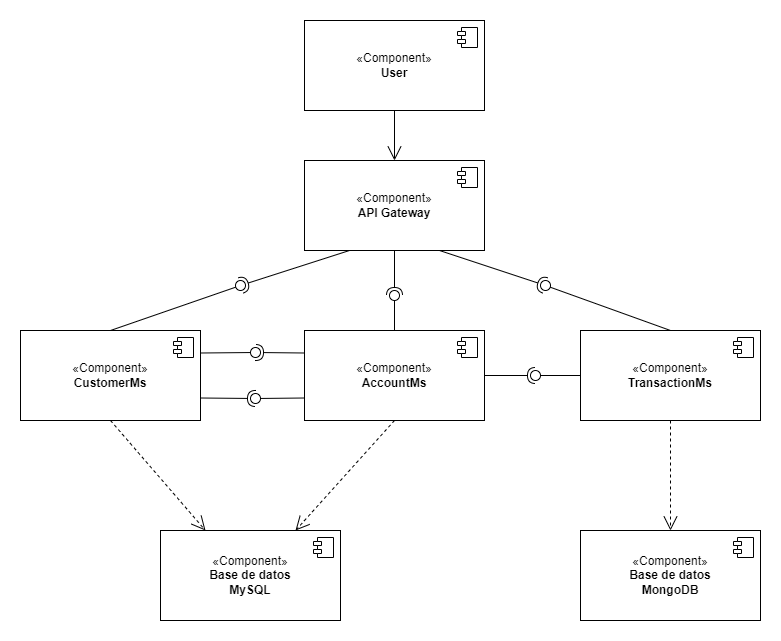

The diagram above was exported from draw.io. Its source (the exported page's mxGraphModel, read from the mxfile embedded in the PNG):
<mxGraphModel dx="1112" dy="479" grid="1" gridSize="10" guides="1" tooltips="1" connect="1" arrows="1" fold="1" page="1" pageScale="1" pageWidth="827" pageHeight="1169" math="0" shadow="0">
  <root>
    <mxCell id="0" />
    <mxCell id="1" parent="0" />
    <mxCell id="0jig4ThT1370CkCaApWA-1" value="«Component»&lt;br&gt;&lt;b&gt;CustomerMs&lt;/b&gt;" style="html=1;dropTarget=0;whiteSpace=wrap;" parent="1" vertex="1">
      <mxGeometry x="40" y="390" width="180" height="90" as="geometry" />
    </mxCell>
    <mxCell id="0jig4ThT1370CkCaApWA-2" value="" style="shape=module;jettyWidth=8;jettyHeight=4;" parent="0jig4ThT1370CkCaApWA-1" vertex="1">
      <mxGeometry x="1" width="20" height="20" relative="1" as="geometry">
        <mxPoint x="-27" y="7" as="offset" />
      </mxGeometry>
    </mxCell>
    <mxCell id="0jig4ThT1370CkCaApWA-7" value="«Component»&lt;br&gt;&lt;b&gt;AccountMs&lt;/b&gt;" style="html=1;dropTarget=0;whiteSpace=wrap;" parent="1" vertex="1">
      <mxGeometry x="324" y="390" width="180" height="90" as="geometry" />
    </mxCell>
    <mxCell id="0jig4ThT1370CkCaApWA-8" value="" style="shape=module;jettyWidth=8;jettyHeight=4;" parent="0jig4ThT1370CkCaApWA-7" vertex="1">
      <mxGeometry x="1" width="20" height="20" relative="1" as="geometry">
        <mxPoint x="-27" y="7" as="offset" />
      </mxGeometry>
    </mxCell>
    <mxCell id="0jig4ThT1370CkCaApWA-9" value="«Component»&lt;br&gt;&lt;b&gt;Base de datos&lt;/b&gt;&lt;div&gt;&lt;b&gt;MySQL&lt;/b&gt;&lt;/div&gt;" style="html=1;dropTarget=0;whiteSpace=wrap;" parent="1" vertex="1">
      <mxGeometry x="180" y="590" width="180" height="90" as="geometry" />
    </mxCell>
    <mxCell id="0jig4ThT1370CkCaApWA-10" value="" style="shape=module;jettyWidth=8;jettyHeight=4;" parent="0jig4ThT1370CkCaApWA-9" vertex="1">
      <mxGeometry x="1" width="20" height="20" relative="1" as="geometry">
        <mxPoint x="-27" y="7" as="offset" />
      </mxGeometry>
    </mxCell>
    <mxCell id="0jig4ThT1370CkCaApWA-11" value="" style="endArrow=open;endSize=12;dashed=1;html=1;rounded=0;exitX=0.5;exitY=1;exitDx=0;exitDy=0;entryX=0.25;entryY=0;entryDx=0;entryDy=0;" parent="1" source="0jig4ThT1370CkCaApWA-1" target="0jig4ThT1370CkCaApWA-9" edge="1">
      <mxGeometry width="160" relative="1" as="geometry">
        <mxPoint x="130" y="510" as="sourcePoint" />
        <mxPoint x="290" y="510" as="targetPoint" />
      </mxGeometry>
    </mxCell>
    <mxCell id="0jig4ThT1370CkCaApWA-12" value="" style="endArrow=open;endSize=12;dashed=1;html=1;rounded=0;exitX=0.5;exitY=1;exitDx=0;exitDy=0;entryX=0.75;entryY=0;entryDx=0;entryDy=0;" parent="1" source="0jig4ThT1370CkCaApWA-7" target="0jig4ThT1370CkCaApWA-9" edge="1">
      <mxGeometry x="-0.6364" y="45" width="160" relative="1" as="geometry">
        <mxPoint x="410" y="520" as="sourcePoint" />
        <mxPoint x="570" y="520" as="targetPoint" />
        <mxPoint as="offset" />
      </mxGeometry>
    </mxCell>
    <mxCell id="0jig4ThT1370CkCaApWA-15" value="" style="ellipse;whiteSpace=wrap;html=1;align=center;aspect=fixed;fillColor=none;strokeColor=none;resizable=0;perimeter=centerPerimeter;rotatable=0;allowArrows=0;points=[];outlineConnect=1;" parent="1" vertex="1">
      <mxGeometry x="255" y="510" width="10" height="10" as="geometry" />
    </mxCell>
    <mxCell id="0jig4ThT1370CkCaApWA-16" value="«Component»&lt;br&gt;&lt;b&gt;API Gateway&lt;/b&gt;" style="html=1;dropTarget=0;whiteSpace=wrap;" parent="1" vertex="1">
      <mxGeometry x="324" y="220" width="180" height="90" as="geometry" />
    </mxCell>
    <mxCell id="0jig4ThT1370CkCaApWA-17" value="" style="shape=module;jettyWidth=8;jettyHeight=4;" parent="0jig4ThT1370CkCaApWA-16" vertex="1">
      <mxGeometry x="1" width="20" height="20" relative="1" as="geometry">
        <mxPoint x="-27" y="7" as="offset" />
      </mxGeometry>
    </mxCell>
    <mxCell id="0jig4ThT1370CkCaApWA-18" value="«Component»&lt;br&gt;&lt;b&gt;User&lt;/b&gt;" style="html=1;dropTarget=0;whiteSpace=wrap;" parent="1" vertex="1">
      <mxGeometry x="324" y="80" width="180" height="90" as="geometry" />
    </mxCell>
    <mxCell id="0jig4ThT1370CkCaApWA-19" value="" style="shape=module;jettyWidth=8;jettyHeight=4;" parent="0jig4ThT1370CkCaApWA-18" vertex="1">
      <mxGeometry x="1" width="20" height="20" relative="1" as="geometry">
        <mxPoint x="-27" y="7" as="offset" />
      </mxGeometry>
    </mxCell>
    <mxCell id="0jig4ThT1370CkCaApWA-23" value="" style="rounded=0;orthogonalLoop=1;jettySize=auto;html=1;endArrow=halfCircle;endFill=0;endSize=6;strokeWidth=1;sketch=0;exitX=0.25;exitY=1;exitDx=0;exitDy=0;" parent="1" source="0jig4ThT1370CkCaApWA-16" target="0jig4ThT1370CkCaApWA-25" edge="1">
      <mxGeometry relative="1" as="geometry">
        <mxPoint x="190" y="355" as="sourcePoint" />
      </mxGeometry>
    </mxCell>
    <mxCell id="0jig4ThT1370CkCaApWA-24" value="" style="rounded=0;orthogonalLoop=1;jettySize=auto;html=1;endArrow=oval;endFill=0;sketch=0;sourcePerimeterSpacing=0;targetPerimeterSpacing=0;endSize=10;exitX=0.5;exitY=0;exitDx=0;exitDy=0;" parent="1" source="0jig4ThT1370CkCaApWA-1" target="0jig4ThT1370CkCaApWA-25" edge="1">
      <mxGeometry relative="1" as="geometry">
        <mxPoint x="150" y="355" as="sourcePoint" />
      </mxGeometry>
    </mxCell>
    <mxCell id="0jig4ThT1370CkCaApWA-25" value="" style="ellipse;whiteSpace=wrap;html=1;align=center;aspect=fixed;fillColor=none;strokeColor=none;resizable=0;perimeter=centerPerimeter;rotatable=0;allowArrows=0;points=[];outlineConnect=1;" parent="1" vertex="1">
      <mxGeometry x="255" y="340" width="10" height="10" as="geometry" />
    </mxCell>
    <mxCell id="0jig4ThT1370CkCaApWA-26" value="" style="rounded=0;orthogonalLoop=1;jettySize=auto;html=1;endArrow=halfCircle;endFill=0;endSize=6;strokeWidth=1;sketch=0;exitX=0.5;exitY=1;exitDx=0;exitDy=0;" parent="1" source="0jig4ThT1370CkCaApWA-16" target="0jig4ThT1370CkCaApWA-28" edge="1">
      <mxGeometry relative="1" as="geometry">
        <mxPoint x="400" y="355" as="sourcePoint" />
      </mxGeometry>
    </mxCell>
    <mxCell id="0jig4ThT1370CkCaApWA-27" value="" style="rounded=0;orthogonalLoop=1;jettySize=auto;html=1;endArrow=oval;endFill=0;sketch=0;sourcePerimeterSpacing=0;targetPerimeterSpacing=0;endSize=10;exitX=0.5;exitY=0;exitDx=0;exitDy=0;" parent="1" source="0jig4ThT1370CkCaApWA-7" target="0jig4ThT1370CkCaApWA-28" edge="1">
      <mxGeometry relative="1" as="geometry">
        <mxPoint x="360" y="355" as="sourcePoint" />
      </mxGeometry>
    </mxCell>
    <mxCell id="0jig4ThT1370CkCaApWA-28" value="" style="ellipse;whiteSpace=wrap;html=1;align=center;aspect=fixed;fillColor=none;strokeColor=none;resizable=0;perimeter=centerPerimeter;rotatable=0;allowArrows=0;points=[];outlineConnect=1;" parent="1" vertex="1">
      <mxGeometry x="409" y="350" width="10" height="10" as="geometry" />
    </mxCell>
    <mxCell id="0jig4ThT1370CkCaApWA-31" value="" style="endArrow=open;endFill=1;endSize=12;html=1;rounded=0;entryX=0.5;entryY=0;entryDx=0;entryDy=0;exitX=0.5;exitY=1;exitDx=0;exitDy=0;" parent="1" source="0jig4ThT1370CkCaApWA-18" target="0jig4ThT1370CkCaApWA-16" edge="1">
      <mxGeometry width="160" relative="1" as="geometry">
        <mxPoint x="40" y="190" as="sourcePoint" />
        <mxPoint x="200" y="190" as="targetPoint" />
      </mxGeometry>
    </mxCell>
    <mxCell id="MdtvUUNjL_6FvpRwWfK3-6" value="" style="ellipse;whiteSpace=wrap;html=1;align=center;aspect=fixed;fillColor=none;strokeColor=none;resizable=0;perimeter=centerPerimeter;rotatable=0;allowArrows=0;points=[];outlineConnect=1;" parent="1" vertex="1">
      <mxGeometry x="265" y="410" width="10" height="10" as="geometry" />
    </mxCell>
    <mxCell id="MdtvUUNjL_6FvpRwWfK3-12" value="" style="ellipse;whiteSpace=wrap;html=1;align=center;aspect=fixed;fillColor=none;strokeColor=none;resizable=0;perimeter=centerPerimeter;rotatable=0;allowArrows=0;points=[];outlineConnect=1;" parent="1" vertex="1">
      <mxGeometry x="265" y="400" width="10" height="10" as="geometry" />
    </mxCell>
    <mxCell id="MdtvUUNjL_6FvpRwWfK3-16" value="" style="rounded=0;orthogonalLoop=1;jettySize=auto;html=1;endArrow=halfCircle;endFill=0;endSize=6;strokeWidth=1;sketch=0;exitX=0;exitY=0.25;exitDx=0;exitDy=0;" parent="1" source="0jig4ThT1370CkCaApWA-7" edge="1">
      <mxGeometry relative="1" as="geometry">
        <mxPoint x="295" y="412" as="sourcePoint" />
        <mxPoint x="275" y="412" as="targetPoint" />
      </mxGeometry>
    </mxCell>
    <mxCell id="MdtvUUNjL_6FvpRwWfK3-17" value="" style="rounded=0;orthogonalLoop=1;jettySize=auto;html=1;endArrow=oval;endFill=0;sketch=0;sourcePerimeterSpacing=0;targetPerimeterSpacing=0;endSize=10;exitX=1;exitY=0.25;exitDx=0;exitDy=0;" parent="1" source="0jig4ThT1370CkCaApWA-1" edge="1">
      <mxGeometry relative="1" as="geometry">
        <mxPoint x="255" y="412" as="sourcePoint" />
        <mxPoint x="275" y="412" as="targetPoint" />
      </mxGeometry>
    </mxCell>
    <mxCell id="MdtvUUNjL_6FvpRwWfK3-18" value="" style="ellipse;whiteSpace=wrap;html=1;align=center;aspect=fixed;fillColor=none;strokeColor=none;resizable=0;perimeter=centerPerimeter;rotatable=0;allowArrows=0;points=[];outlineConnect=1;" parent="1" vertex="1">
      <mxGeometry x="270" y="410" width="10" height="10" as="geometry" />
    </mxCell>
    <mxCell id="MdtvUUNjL_6FvpRwWfK3-19" value="" style="rounded=0;orthogonalLoop=1;jettySize=auto;html=1;endArrow=halfCircle;endFill=0;endSize=6;strokeWidth=1;sketch=0;exitX=1;exitY=0.75;exitDx=0;exitDy=0;" parent="1" source="0jig4ThT1370CkCaApWA-1" edge="1">
      <mxGeometry relative="1" as="geometry">
        <mxPoint x="295" y="458" as="sourcePoint" />
        <mxPoint x="275" y="458" as="targetPoint" />
      </mxGeometry>
    </mxCell>
    <mxCell id="MdtvUUNjL_6FvpRwWfK3-20" value="" style="rounded=0;orthogonalLoop=1;jettySize=auto;html=1;endArrow=oval;endFill=0;sketch=0;sourcePerimeterSpacing=0;targetPerimeterSpacing=0;endSize=10;entryX=0;entryY=0;entryDx=0;entryDy=0;entryPerimeter=0;exitX=0;exitY=0.75;exitDx=0;exitDy=0;" parent="1" source="0jig4ThT1370CkCaApWA-7" target="MdtvUUNjL_6FvpRwWfK3-21" edge="1">
      <mxGeometry relative="1" as="geometry">
        <mxPoint x="255" y="455" as="sourcePoint" />
      </mxGeometry>
    </mxCell>
    <mxCell id="MdtvUUNjL_6FvpRwWfK3-21" value="" style="ellipse;whiteSpace=wrap;html=1;align=center;aspect=fixed;fillColor=none;strokeColor=none;resizable=0;perimeter=centerPerimeter;rotatable=0;allowArrows=0;points=[];outlineConnect=1;" parent="1" vertex="1">
      <mxGeometry x="270" y="453" width="10" height="10" as="geometry" />
    </mxCell>
    <mxCell id="Jf1WdBswHzul-CjlkWEJ-1" value="«Component»&lt;br&gt;&lt;b&gt;TransactionMs&lt;/b&gt;" style="html=1;dropTarget=0;whiteSpace=wrap;" parent="1" vertex="1">
      <mxGeometry x="600" y="390" width="180" height="90" as="geometry" />
    </mxCell>
    <mxCell id="Jf1WdBswHzul-CjlkWEJ-2" value="" style="shape=module;jettyWidth=8;jettyHeight=4;" parent="Jf1WdBswHzul-CjlkWEJ-1" vertex="1">
      <mxGeometry x="1" width="20" height="20" relative="1" as="geometry">
        <mxPoint x="-27" y="7" as="offset" />
      </mxGeometry>
    </mxCell>
    <mxCell id="Jf1WdBswHzul-CjlkWEJ-3" value="«Component»&lt;br&gt;&lt;b&gt;Base de datos&lt;/b&gt;&lt;div&gt;&lt;b&gt;MongoDB&lt;/b&gt;&lt;/div&gt;" style="html=1;dropTarget=0;whiteSpace=wrap;" parent="1" vertex="1">
      <mxGeometry x="600" y="590" width="180" height="90" as="geometry" />
    </mxCell>
    <mxCell id="Jf1WdBswHzul-CjlkWEJ-4" value="" style="shape=module;jettyWidth=8;jettyHeight=4;" parent="Jf1WdBswHzul-CjlkWEJ-3" vertex="1">
      <mxGeometry x="1" width="20" height="20" relative="1" as="geometry">
        <mxPoint x="-27" y="7" as="offset" />
      </mxGeometry>
    </mxCell>
    <mxCell id="Jf1WdBswHzul-CjlkWEJ-5" value="" style="endArrow=open;endSize=12;dashed=1;html=1;rounded=0;exitX=0.5;exitY=1;exitDx=0;exitDy=0;entryX=0.5;entryY=0;entryDx=0;entryDy=0;" parent="1" source="Jf1WdBswHzul-CjlkWEJ-1" target="Jf1WdBswHzul-CjlkWEJ-3" edge="1">
      <mxGeometry width="160" relative="1" as="geometry">
        <mxPoint x="530" y="550" as="sourcePoint" />
        <mxPoint x="690" y="550" as="targetPoint" />
      </mxGeometry>
    </mxCell>
    <mxCell id="Jf1WdBswHzul-CjlkWEJ-9" value="" style="rounded=0;orthogonalLoop=1;jettySize=auto;html=1;endArrow=halfCircle;endFill=0;endSize=6;strokeWidth=1;sketch=0;exitX=1;exitY=0.5;exitDx=0;exitDy=0;" parent="1" source="0jig4ThT1370CkCaApWA-7" target="Jf1WdBswHzul-CjlkWEJ-11" edge="1">
      <mxGeometry relative="1" as="geometry">
        <mxPoint x="570" y="415" as="sourcePoint" />
      </mxGeometry>
    </mxCell>
    <mxCell id="Jf1WdBswHzul-CjlkWEJ-10" value="" style="rounded=0;orthogonalLoop=1;jettySize=auto;html=1;endArrow=oval;endFill=0;sketch=0;sourcePerimeterSpacing=0;targetPerimeterSpacing=0;endSize=10;exitX=0;exitY=0.5;exitDx=0;exitDy=0;" parent="1" source="Jf1WdBswHzul-CjlkWEJ-1" target="Jf1WdBswHzul-CjlkWEJ-11" edge="1">
      <mxGeometry relative="1" as="geometry">
        <mxPoint x="530" y="415" as="sourcePoint" />
      </mxGeometry>
    </mxCell>
    <mxCell id="Jf1WdBswHzul-CjlkWEJ-11" value="" style="ellipse;whiteSpace=wrap;html=1;align=center;aspect=fixed;fillColor=none;strokeColor=none;resizable=0;perimeter=centerPerimeter;rotatable=0;allowArrows=0;points=[];outlineConnect=1;" parent="1" vertex="1">
      <mxGeometry x="550" y="430" width="10" height="10" as="geometry" />
    </mxCell>
    <mxCell id="Jf1WdBswHzul-CjlkWEJ-12" value="" style="rounded=0;orthogonalLoop=1;jettySize=auto;html=1;endArrow=halfCircle;endFill=0;endSize=6;strokeWidth=1;sketch=0;exitX=0.75;exitY=1;exitDx=0;exitDy=0;" parent="1" source="0jig4ThT1370CkCaApWA-16" target="Jf1WdBswHzul-CjlkWEJ-14" edge="1">
      <mxGeometry relative="1" as="geometry">
        <mxPoint x="660" y="345" as="sourcePoint" />
      </mxGeometry>
    </mxCell>
    <mxCell id="Jf1WdBswHzul-CjlkWEJ-13" value="" style="rounded=0;orthogonalLoop=1;jettySize=auto;html=1;endArrow=oval;endFill=0;sketch=0;sourcePerimeterSpacing=0;targetPerimeterSpacing=0;endSize=10;exitX=0.5;exitY=0;exitDx=0;exitDy=0;" parent="1" source="Jf1WdBswHzul-CjlkWEJ-1" target="Jf1WdBswHzul-CjlkWEJ-14" edge="1">
      <mxGeometry relative="1" as="geometry">
        <mxPoint x="620" y="345" as="sourcePoint" />
      </mxGeometry>
    </mxCell>
    <mxCell id="Jf1WdBswHzul-CjlkWEJ-14" value="" style="ellipse;whiteSpace=wrap;html=1;align=center;aspect=fixed;fillColor=none;strokeColor=none;resizable=0;perimeter=centerPerimeter;rotatable=0;allowArrows=0;points=[];outlineConnect=1;" parent="1" vertex="1">
      <mxGeometry x="560" y="340" width="10" height="10" as="geometry" />
    </mxCell>
  </root>
</mxGraphModel>